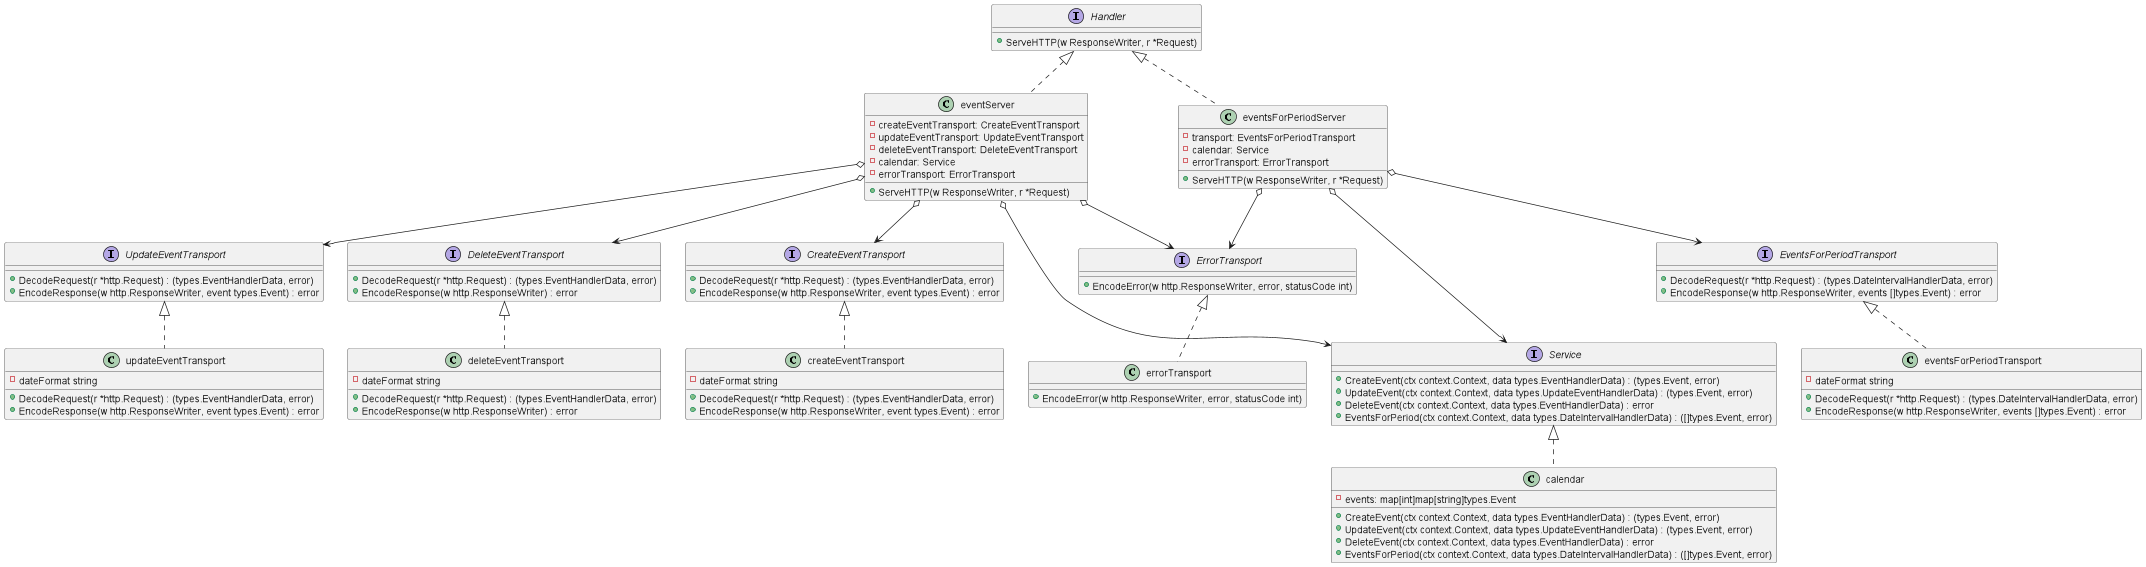

The diagram above was rendered by PlantUML. Its source (embedded in the PNG):
@startuml
'https://plantuml.com/class-diagram

' Interfaces
interface Service {
	+CreateEvent(ctx context.Context, data types.EventHandlerData) : (types.Event, error)
	+UpdateEvent(ctx context.Context, data types.UpdateEventHandlerData) : (types.Event, error)
	+DeleteEvent(ctx context.Context, data types.EventHandlerData) : error
	+EventsForPeriod(ctx context.Context, data types.DateIntervalHandlerData) : ([]types.Event, error)
}

interface Handler {
	+ServeHTTP(w ResponseWriter, r *Request)
}

interface CreateEventTransport  {
	+DecodeRequest(r *http.Request) : (types.EventHandlerData, error)
	+EncodeResponse(w http.ResponseWriter, event types.Event) : error
}

interface UpdateEventTransport  {
	+DecodeRequest(r *http.Request) : (types.EventHandlerData, error)
	+EncodeResponse(w http.ResponseWriter, event types.Event) : error
}

interface DeleteEventTransport  {
	+DecodeRequest(r *http.Request) : (types.EventHandlerData, error)
	+EncodeResponse(w http.ResponseWriter) : error
}

interface EventsForPeriodTransport  {
	+DecodeRequest(r *http.Request) : (types.DateIntervalHandlerData, error)
	+EncodeResponse(w http.ResponseWriter, events []types.Event) : error
}

interface ErrorTransport {
    +EncodeError(w http.ResponseWriter, error, statusCode int)
}


' Classes

class calendar {
    -events: map[int]map[string]types.Event
    +CreateEvent(ctx context.Context, data types.EventHandlerData) : (types.Event, error)
    +UpdateEvent(ctx context.Context, data types.UpdateEventHandlerData) : (types.Event, error)
    +DeleteEvent(ctx context.Context, data types.EventHandlerData) : error
    +EventsForPeriod(ctx context.Context, data types.DateIntervalHandlerData) : ([]types.Event, error)
}


class eventServer {
	-createEventTransport: CreateEventTransport
	-updateEventTransport: UpdateEventTransport
    -deleteEventTransport: DeleteEventTransport
	-calendar: Service
	-errorTransport: ErrorTransport
    +ServeHTTP(w ResponseWriter, r *Request)
}

class eventsForPeriodServer {
    -transport: EventsForPeriodTransport
    -calendar: Service
    -errorTransport: ErrorTransport
    +ServeHTTP(w ResponseWriter, r *Request)
}

class createEventTransport  {
    -dateFormat string
	+DecodeRequest(r *http.Request) : (types.EventHandlerData, error)
	+EncodeResponse(w http.ResponseWriter, event types.Event) : error
}

class updateEventTransport  {
    -dateFormat string
	+DecodeRequest(r *http.Request) : (types.EventHandlerData, error)
	+EncodeResponse(w http.ResponseWriter, event types.Event) : error
}

class deleteEventTransport  {
    -dateFormat string
	+DecodeRequest(r *http.Request) : (types.EventHandlerData, error)
	+EncodeResponse(w http.ResponseWriter) : error
}

class eventsForPeriodTransport  {
    -dateFormat string
	+DecodeRequest(r *http.Request) : (types.DateIntervalHandlerData, error)
	+EncodeResponse(w http.ResponseWriter, events []types.Event) : error
}

class errorTransport {
    +EncodeError(w http.ResponseWriter, error, statusCode int)
}


' Connections
class calendar implements Service

class eventServer implements Handler
class eventsForPeriodServer implements Handler

class createEventTransport implements CreateEventTransport
class updateEventTransport implements UpdateEventTransport
class deleteEventTransport implements DeleteEventTransport
class eventsForPeriodTransport implements EventsForPeriodTransport
class errorTransport implements ErrorTransport


eventServer o---> Service
eventsForPeriodServer o---> Service


eventServer o--> CreateEventTransport
eventServer o--> UpdateEventTransport
eventServer o--> DeleteEventTransport
eventsForPeriodServer o--> EventsForPeriodTransport

eventServer o--> ErrorTransport
eventsForPeriodServer o--> ErrorTransport

@enduml